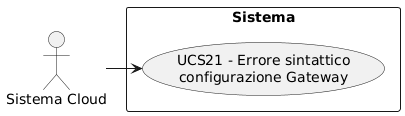

The diagram above was rendered by PlantUML. Its source (embedded in the PNG):
@startuml
skinparam wrapWidth 200
skinparam MaxMessageSize 150
top to bottom direction
skinparam packageStyle rectangle

actor "Sistema Cloud" as SA_cloud

rectangle "Sistema" {
    usecase "UCS21 - Errore sintattico configurazione Gateway" as err_sintattico_config_gateway
}

SA_cloud -right-> err_sintattico_config_gateway
@enduml